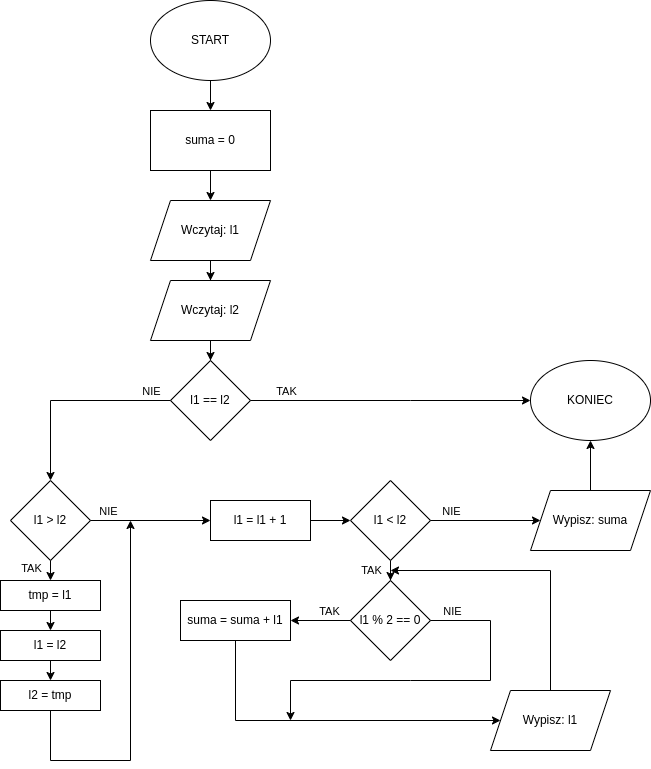

The diagram above was exported from draw.io. Its source (the exported page's mxGraphModel, read from the mxfile embedded in the PNG):
<mxGraphModel dx="860" dy="459" grid="1" gridSize="10" guides="1" tooltips="1" connect="1" arrows="1" fold="1" page="1" pageScale="1" pageWidth="827" pageHeight="1169" math="0" shadow="0">
  <root>
    <mxCell id="WIyWlLk6GJQsqaUBKTNV-0" />
    <mxCell id="WIyWlLk6GJQsqaUBKTNV-1" parent="WIyWlLk6GJQsqaUBKTNV-0" />
    <mxCell id="n1AjvS2ltm09oclCt2bf-53" style="edgeStyle=orthogonalEdgeStyle;rounded=0;orthogonalLoop=1;jettySize=auto;html=1;entryX=0.5;entryY=0;entryDx=0;entryDy=0;" edge="1" parent="WIyWlLk6GJQsqaUBKTNV-1" source="n1AjvS2ltm09oclCt2bf-0" target="n1AjvS2ltm09oclCt2bf-1">
      <mxGeometry relative="1" as="geometry" />
    </mxCell>
    <mxCell id="n1AjvS2ltm09oclCt2bf-0" value="START" style="ellipse;whiteSpace=wrap;html=1;" vertex="1" parent="WIyWlLk6GJQsqaUBKTNV-1">
      <mxGeometry x="260" y="40" width="120" height="80" as="geometry" />
    </mxCell>
    <mxCell id="n1AjvS2ltm09oclCt2bf-55" style="edgeStyle=orthogonalEdgeStyle;rounded=0;orthogonalLoop=1;jettySize=auto;html=1;entryX=0.5;entryY=0;entryDx=0;entryDy=0;" edge="1" parent="WIyWlLk6GJQsqaUBKTNV-1" source="n1AjvS2ltm09oclCt2bf-1" target="n1AjvS2ltm09oclCt2bf-2">
      <mxGeometry relative="1" as="geometry" />
    </mxCell>
    <mxCell id="n1AjvS2ltm09oclCt2bf-1" value="suma = 0" style="rounded=0;whiteSpace=wrap;html=1;" vertex="1" parent="WIyWlLk6GJQsqaUBKTNV-1">
      <mxGeometry x="260" y="150" width="120" height="60" as="geometry" />
    </mxCell>
    <mxCell id="n1AjvS2ltm09oclCt2bf-56" style="edgeStyle=orthogonalEdgeStyle;rounded=0;orthogonalLoop=1;jettySize=auto;html=1;entryX=0.5;entryY=0;entryDx=0;entryDy=0;" edge="1" parent="WIyWlLk6GJQsqaUBKTNV-1" source="n1AjvS2ltm09oclCt2bf-2" target="n1AjvS2ltm09oclCt2bf-3">
      <mxGeometry relative="1" as="geometry" />
    </mxCell>
    <mxCell id="n1AjvS2ltm09oclCt2bf-2" value="Wczytaj: l1" style="shape=parallelogram;perimeter=parallelogramPerimeter;whiteSpace=wrap;html=1;fixedSize=1;" vertex="1" parent="WIyWlLk6GJQsqaUBKTNV-1">
      <mxGeometry x="260" y="240" width="120" height="60" as="geometry" />
    </mxCell>
    <mxCell id="n1AjvS2ltm09oclCt2bf-57" style="edgeStyle=orthogonalEdgeStyle;rounded=0;orthogonalLoop=1;jettySize=auto;html=1;entryX=0.5;entryY=0;entryDx=0;entryDy=0;" edge="1" parent="WIyWlLk6GJQsqaUBKTNV-1" source="n1AjvS2ltm09oclCt2bf-3" target="n1AjvS2ltm09oclCt2bf-4">
      <mxGeometry relative="1" as="geometry" />
    </mxCell>
    <mxCell id="n1AjvS2ltm09oclCt2bf-3" value="Wczytaj: l2" style="shape=parallelogram;perimeter=parallelogramPerimeter;whiteSpace=wrap;html=1;fixedSize=1;" vertex="1" parent="WIyWlLk6GJQsqaUBKTNV-1">
      <mxGeometry x="260" y="320" width="120" height="60" as="geometry" />
    </mxCell>
    <mxCell id="n1AjvS2ltm09oclCt2bf-4" value="l1 == l2" style="rhombus;whiteSpace=wrap;html=1;" vertex="1" parent="WIyWlLk6GJQsqaUBKTNV-1">
      <mxGeometry x="280" y="400" width="80" height="80" as="geometry" />
    </mxCell>
    <mxCell id="n1AjvS2ltm09oclCt2bf-5" value="" style="endArrow=classic;html=1;rounded=0;exitX=1;exitY=0.5;exitDx=0;exitDy=0;" edge="1" parent="WIyWlLk6GJQsqaUBKTNV-1" source="n1AjvS2ltm09oclCt2bf-4">
      <mxGeometry width="50" height="50" relative="1" as="geometry">
        <mxPoint x="270" y="520" as="sourcePoint" />
        <mxPoint x="640" y="440" as="targetPoint" />
        <Array as="points">
          <mxPoint x="520" y="440" />
        </Array>
      </mxGeometry>
    </mxCell>
    <mxCell id="n1AjvS2ltm09oclCt2bf-6" value="TAK" style="edgeLabel;html=1;align=center;verticalAlign=middle;resizable=0;points=[];" vertex="1" connectable="0" parent="n1AjvS2ltm09oclCt2bf-5">
      <mxGeometry x="-0.2667" y="-1" relative="1" as="geometry">
        <mxPoint x="-68" y="-11" as="offset" />
      </mxGeometry>
    </mxCell>
    <mxCell id="n1AjvS2ltm09oclCt2bf-7" value="" style="endArrow=classic;html=1;rounded=0;exitX=0;exitY=0.5;exitDx=0;exitDy=0;" edge="1" parent="WIyWlLk6GJQsqaUBKTNV-1" source="n1AjvS2ltm09oclCt2bf-4">
      <mxGeometry width="50" height="50" relative="1" as="geometry">
        <mxPoint x="190" y="440" as="sourcePoint" />
        <mxPoint x="160" y="520" as="targetPoint" />
        <Array as="points">
          <mxPoint x="160" y="440" />
        </Array>
      </mxGeometry>
    </mxCell>
    <mxCell id="n1AjvS2ltm09oclCt2bf-8" value="NIE" style="edgeLabel;html=1;align=center;verticalAlign=middle;resizable=0;points=[];" vertex="1" connectable="0" parent="n1AjvS2ltm09oclCt2bf-7">
      <mxGeometry x="-0.64" y="-2" relative="1" as="geometry">
        <mxPoint x="16" y="-8" as="offset" />
      </mxGeometry>
    </mxCell>
    <mxCell id="n1AjvS2ltm09oclCt2bf-9" value="KONIEC" style="ellipse;whiteSpace=wrap;html=1;" vertex="1" parent="WIyWlLk6GJQsqaUBKTNV-1">
      <mxGeometry x="640" y="400" width="120" height="80" as="geometry" />
    </mxCell>
    <mxCell id="n1AjvS2ltm09oclCt2bf-10" value="l1 &amp;gt; l2" style="rhombus;whiteSpace=wrap;html=1;" vertex="1" parent="WIyWlLk6GJQsqaUBKTNV-1">
      <mxGeometry x="120" y="520" width="80" height="80" as="geometry" />
    </mxCell>
    <mxCell id="n1AjvS2ltm09oclCt2bf-11" value="tmp = l1" style="rounded=0;whiteSpace=wrap;html=1;" vertex="1" parent="WIyWlLk6GJQsqaUBKTNV-1">
      <mxGeometry x="110" y="620" width="100" height="30" as="geometry" />
    </mxCell>
    <mxCell id="n1AjvS2ltm09oclCt2bf-12" value="l1 = l2" style="rounded=0;whiteSpace=wrap;html=1;" vertex="1" parent="WIyWlLk6GJQsqaUBKTNV-1">
      <mxGeometry x="110" y="670" width="100" height="30" as="geometry" />
    </mxCell>
    <mxCell id="n1AjvS2ltm09oclCt2bf-13" value="l2 = tmp" style="rounded=0;whiteSpace=wrap;html=1;" vertex="1" parent="WIyWlLk6GJQsqaUBKTNV-1">
      <mxGeometry x="110" y="720" width="100" height="30" as="geometry" />
    </mxCell>
    <mxCell id="n1AjvS2ltm09oclCt2bf-14" value="" style="endArrow=classic;html=1;rounded=0;exitX=0.5;exitY=1;exitDx=0;exitDy=0;entryX=0.5;entryY=0;entryDx=0;entryDy=0;" edge="1" parent="WIyWlLk6GJQsqaUBKTNV-1" source="n1AjvS2ltm09oclCt2bf-10" target="n1AjvS2ltm09oclCt2bf-11">
      <mxGeometry width="50" height="50" relative="1" as="geometry">
        <mxPoint x="410" y="670" as="sourcePoint" />
        <mxPoint x="460" y="620" as="targetPoint" />
      </mxGeometry>
    </mxCell>
    <mxCell id="n1AjvS2ltm09oclCt2bf-15" value="TAK" style="edgeLabel;html=1;align=center;verticalAlign=middle;resizable=0;points=[];" vertex="1" connectable="0" parent="n1AjvS2ltm09oclCt2bf-14">
      <mxGeometry x="-0.3" y="-1" relative="1" as="geometry">
        <mxPoint x="-19" as="offset" />
      </mxGeometry>
    </mxCell>
    <mxCell id="n1AjvS2ltm09oclCt2bf-16" value="" style="endArrow=classic;html=1;rounded=0;exitX=1;exitY=0.5;exitDx=0;exitDy=0;" edge="1" parent="WIyWlLk6GJQsqaUBKTNV-1" source="n1AjvS2ltm09oclCt2bf-10">
      <mxGeometry width="50" height="50" relative="1" as="geometry">
        <mxPoint x="410" y="670" as="sourcePoint" />
        <mxPoint x="320" y="560" as="targetPoint" />
      </mxGeometry>
    </mxCell>
    <mxCell id="n1AjvS2ltm09oclCt2bf-23" value="NIE" style="edgeLabel;html=1;align=center;verticalAlign=middle;resizable=0;points=[];" vertex="1" connectable="0" parent="n1AjvS2ltm09oclCt2bf-16">
      <mxGeometry x="-0.7167" y="-1" relative="1" as="geometry">
        <mxPoint y="-11" as="offset" />
      </mxGeometry>
    </mxCell>
    <mxCell id="n1AjvS2ltm09oclCt2bf-17" value="" style="endArrow=none;html=1;rounded=0;exitX=0.5;exitY=1;exitDx=0;exitDy=0;" edge="1" parent="WIyWlLk6GJQsqaUBKTNV-1" source="n1AjvS2ltm09oclCt2bf-13">
      <mxGeometry width="50" height="50" relative="1" as="geometry">
        <mxPoint x="410" y="670" as="sourcePoint" />
        <mxPoint x="240" y="800" as="targetPoint" />
        <Array as="points">
          <mxPoint x="160" y="800" />
        </Array>
      </mxGeometry>
    </mxCell>
    <mxCell id="n1AjvS2ltm09oclCt2bf-19" value="" style="endArrow=classic;html=1;rounded=0;exitX=0.5;exitY=1;exitDx=0;exitDy=0;entryX=0.5;entryY=0;entryDx=0;entryDy=0;" edge="1" parent="WIyWlLk6GJQsqaUBKTNV-1" source="n1AjvS2ltm09oclCt2bf-11" target="n1AjvS2ltm09oclCt2bf-12">
      <mxGeometry width="50" height="50" relative="1" as="geometry">
        <mxPoint x="410" y="670" as="sourcePoint" />
        <mxPoint x="460" y="620" as="targetPoint" />
      </mxGeometry>
    </mxCell>
    <mxCell id="n1AjvS2ltm09oclCt2bf-20" value="" style="endArrow=classic;html=1;rounded=0;exitX=0.5;exitY=1;exitDx=0;exitDy=0;entryX=0.5;entryY=0;entryDx=0;entryDy=0;" edge="1" parent="WIyWlLk6GJQsqaUBKTNV-1" source="n1AjvS2ltm09oclCt2bf-12" target="n1AjvS2ltm09oclCt2bf-13">
      <mxGeometry width="50" height="50" relative="1" as="geometry">
        <mxPoint x="410" y="670" as="sourcePoint" />
        <mxPoint x="460" y="620" as="targetPoint" />
      </mxGeometry>
    </mxCell>
    <mxCell id="n1AjvS2ltm09oclCt2bf-21" value="" style="endArrow=classic;html=1;rounded=0;" edge="1" parent="WIyWlLk6GJQsqaUBKTNV-1">
      <mxGeometry width="50" height="50" relative="1" as="geometry">
        <mxPoint x="240" y="800" as="sourcePoint" />
        <mxPoint x="240" y="560" as="targetPoint" />
      </mxGeometry>
    </mxCell>
    <mxCell id="n1AjvS2ltm09oclCt2bf-24" value="l1 = l1 + 1" style="rounded=0;whiteSpace=wrap;html=1;" vertex="1" parent="WIyWlLk6GJQsqaUBKTNV-1">
      <mxGeometry x="320" y="540" width="100" height="40" as="geometry" />
    </mxCell>
    <mxCell id="n1AjvS2ltm09oclCt2bf-38" style="edgeStyle=orthogonalEdgeStyle;rounded=0;orthogonalLoop=1;jettySize=auto;html=1;entryX=0.5;entryY=0;entryDx=0;entryDy=0;" edge="1" parent="WIyWlLk6GJQsqaUBKTNV-1" source="n1AjvS2ltm09oclCt2bf-25" target="n1AjvS2ltm09oclCt2bf-30">
      <mxGeometry relative="1" as="geometry" />
    </mxCell>
    <mxCell id="n1AjvS2ltm09oclCt2bf-39" value="TAK" style="edgeLabel;html=1;align=center;verticalAlign=middle;resizable=0;points=[];" vertex="1" connectable="0" parent="n1AjvS2ltm09oclCt2bf-38">
      <mxGeometry x="0.6333" y="-3" relative="1" as="geometry">
        <mxPoint x="-17" as="offset" />
      </mxGeometry>
    </mxCell>
    <mxCell id="n1AjvS2ltm09oclCt2bf-25" value="l1 &amp;lt; l2" style="rhombus;whiteSpace=wrap;html=1;" vertex="1" parent="WIyWlLk6GJQsqaUBKTNV-1">
      <mxGeometry x="460" y="520" width="80" height="80" as="geometry" />
    </mxCell>
    <mxCell id="n1AjvS2ltm09oclCt2bf-26" value="" style="endArrow=classic;html=1;rounded=0;exitX=1;exitY=0.5;exitDx=0;exitDy=0;entryX=0;entryY=0.5;entryDx=0;entryDy=0;" edge="1" parent="WIyWlLk6GJQsqaUBKTNV-1" source="n1AjvS2ltm09oclCt2bf-25" target="n1AjvS2ltm09oclCt2bf-27">
      <mxGeometry width="50" height="50" relative="1" as="geometry">
        <mxPoint x="410" y="640" as="sourcePoint" />
        <mxPoint x="640" y="560" as="targetPoint" />
      </mxGeometry>
    </mxCell>
    <mxCell id="n1AjvS2ltm09oclCt2bf-29" value="NIE" style="edgeLabel;html=1;align=center;verticalAlign=middle;resizable=0;points=[];" vertex="1" connectable="0" parent="n1AjvS2ltm09oclCt2bf-26">
      <mxGeometry x="-0.2909" y="3" relative="1" as="geometry">
        <mxPoint x="-19" y="-7" as="offset" />
      </mxGeometry>
    </mxCell>
    <mxCell id="n1AjvS2ltm09oclCt2bf-37" style="edgeStyle=orthogonalEdgeStyle;rounded=0;orthogonalLoop=1;jettySize=auto;html=1;entryX=0.5;entryY=1;entryDx=0;entryDy=0;" edge="1" parent="WIyWlLk6GJQsqaUBKTNV-1" source="n1AjvS2ltm09oclCt2bf-27" target="n1AjvS2ltm09oclCt2bf-9">
      <mxGeometry relative="1" as="geometry" />
    </mxCell>
    <mxCell id="n1AjvS2ltm09oclCt2bf-27" value="Wypisz: suma" style="shape=parallelogram;perimeter=parallelogramPerimeter;whiteSpace=wrap;html=1;fixedSize=1;" vertex="1" parent="WIyWlLk6GJQsqaUBKTNV-1">
      <mxGeometry x="640" y="530" width="120" height="60" as="geometry" />
    </mxCell>
    <mxCell id="n1AjvS2ltm09oclCt2bf-28" value="" style="endArrow=classic;html=1;rounded=0;exitX=1;exitY=0.5;exitDx=0;exitDy=0;entryX=0;entryY=0.5;entryDx=0;entryDy=0;" edge="1" parent="WIyWlLk6GJQsqaUBKTNV-1" source="n1AjvS2ltm09oclCt2bf-24" target="n1AjvS2ltm09oclCt2bf-25">
      <mxGeometry width="50" height="50" relative="1" as="geometry">
        <mxPoint x="420" y="630" as="sourcePoint" />
        <mxPoint x="470" y="580" as="targetPoint" />
      </mxGeometry>
    </mxCell>
    <mxCell id="n1AjvS2ltm09oclCt2bf-30" value="l1 % 2 == 0" style="rhombus;whiteSpace=wrap;html=1;" vertex="1" parent="WIyWlLk6GJQsqaUBKTNV-1">
      <mxGeometry x="460" y="620" width="80" height="80" as="geometry" />
    </mxCell>
    <mxCell id="n1AjvS2ltm09oclCt2bf-32" value="" style="endArrow=classic;html=1;rounded=0;exitX=0;exitY=0.5;exitDx=0;exitDy=0;" edge="1" parent="WIyWlLk6GJQsqaUBKTNV-1" source="n1AjvS2ltm09oclCt2bf-30">
      <mxGeometry width="50" height="50" relative="1" as="geometry">
        <mxPoint x="360" y="700" as="sourcePoint" />
        <mxPoint x="400" y="660" as="targetPoint" />
      </mxGeometry>
    </mxCell>
    <mxCell id="n1AjvS2ltm09oclCt2bf-46" value="TAK" style="edgeLabel;html=1;align=center;verticalAlign=middle;resizable=0;points=[];" vertex="1" connectable="0" parent="n1AjvS2ltm09oclCt2bf-32">
      <mxGeometry x="-0.2667" relative="1" as="geometry">
        <mxPoint y="-10" as="offset" />
      </mxGeometry>
    </mxCell>
    <mxCell id="n1AjvS2ltm09oclCt2bf-33" value="suma = suma + l1" style="rounded=0;whiteSpace=wrap;html=1;" vertex="1" parent="WIyWlLk6GJQsqaUBKTNV-1">
      <mxGeometry x="290" y="640" width="110" height="40" as="geometry" />
    </mxCell>
    <mxCell id="n1AjvS2ltm09oclCt2bf-40" value="" style="endArrow=none;html=1;rounded=0;exitX=1;exitY=0.5;exitDx=0;exitDy=0;" edge="1" parent="WIyWlLk6GJQsqaUBKTNV-1" source="n1AjvS2ltm09oclCt2bf-30">
      <mxGeometry width="50" height="50" relative="1" as="geometry">
        <mxPoint x="420" y="630" as="sourcePoint" />
        <mxPoint x="600" y="660" as="targetPoint" />
      </mxGeometry>
    </mxCell>
    <mxCell id="n1AjvS2ltm09oclCt2bf-45" value="NIE" style="edgeLabel;html=1;align=center;verticalAlign=middle;resizable=0;points=[];" vertex="1" connectable="0" parent="n1AjvS2ltm09oclCt2bf-40">
      <mxGeometry x="-0.3" y="-2" relative="1" as="geometry">
        <mxPoint y="-12" as="offset" />
      </mxGeometry>
    </mxCell>
    <mxCell id="n1AjvS2ltm09oclCt2bf-41" value="" style="endArrow=classic;html=1;rounded=0;exitX=0.5;exitY=1;exitDx=0;exitDy=0;entryX=0;entryY=0.5;entryDx=0;entryDy=0;" edge="1" parent="WIyWlLk6GJQsqaUBKTNV-1" source="n1AjvS2ltm09oclCt2bf-33" target="n1AjvS2ltm09oclCt2bf-47">
      <mxGeometry width="50" height="50" relative="1" as="geometry">
        <mxPoint x="420" y="630" as="sourcePoint" />
        <mxPoint x="500" y="760" as="targetPoint" />
        <Array as="points">
          <mxPoint x="345" y="760" />
        </Array>
      </mxGeometry>
    </mxCell>
    <mxCell id="n1AjvS2ltm09oclCt2bf-43" value="" style="endArrow=none;html=1;rounded=0;" edge="1" parent="WIyWlLk6GJQsqaUBKTNV-1">
      <mxGeometry width="50" height="50" relative="1" as="geometry">
        <mxPoint x="520" y="720" as="sourcePoint" />
        <mxPoint x="600" y="660" as="targetPoint" />
        <Array as="points">
          <mxPoint x="600" y="720" />
        </Array>
      </mxGeometry>
    </mxCell>
    <mxCell id="n1AjvS2ltm09oclCt2bf-44" value="" style="endArrow=classic;html=1;rounded=0;" edge="1" parent="WIyWlLk6GJQsqaUBKTNV-1">
      <mxGeometry width="50" height="50" relative="1" as="geometry">
        <mxPoint x="520" y="720" as="sourcePoint" />
        <mxPoint x="400" y="760" as="targetPoint" />
        <Array as="points">
          <mxPoint x="400" y="720" />
        </Array>
      </mxGeometry>
    </mxCell>
    <mxCell id="n1AjvS2ltm09oclCt2bf-47" value="Wypisz: l1" style="shape=parallelogram;perimeter=parallelogramPerimeter;whiteSpace=wrap;html=1;fixedSize=1;" vertex="1" parent="WIyWlLk6GJQsqaUBKTNV-1">
      <mxGeometry x="600" y="730" width="120" height="60" as="geometry" />
    </mxCell>
    <mxCell id="n1AjvS2ltm09oclCt2bf-52" value="" style="endArrow=classic;html=1;rounded=0;exitX=0.5;exitY=0;exitDx=0;exitDy=0;" edge="1" parent="WIyWlLk6GJQsqaUBKTNV-1" source="n1AjvS2ltm09oclCt2bf-47">
      <mxGeometry width="50" height="50" relative="1" as="geometry">
        <mxPoint x="420" y="630" as="sourcePoint" />
        <mxPoint x="500" y="610" as="targetPoint" />
        <Array as="points">
          <mxPoint x="660" y="610" />
        </Array>
      </mxGeometry>
    </mxCell>
  </root>
</mxGraphModel>